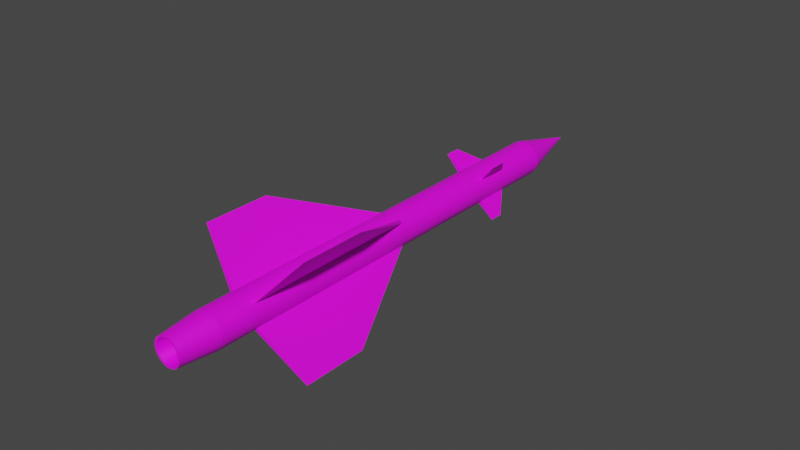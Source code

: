 # Source: R-8R.blend  (saved by Blender 2.80.75; exported with 4.5.12 LTS)
import bpy
from mathutils import Matrix  # noqa: F401  (used for matrix-valued properties, if any)

bpy.ops.wm.read_factory_settings(use_empty=True)
scene = bpy.context.scene
scene.name = 'Scene'

# ---- collections
col_collection = bpy.data.collections.new('Collection'); scene.collection.children.link(col_collection)

# ---- images (referenced by path relative to the original .blend; pixels are not part of the script)
import os
ASSET_DIR = os.environ.get("B2B_ASSET_DIR", "")  # directory of the original .blend (textures are referenced by path, not embedded)
HERE = os.path.dirname(os.path.abspath(__file__))  # packed textures are extracted next to this script under _unpacked/

def load_image(name, relpath, width, height, colorspace="sRGB"):
    """Load a texture the original file referenced (path relative to the .blend, or extracted next to this script)."""
    p = next((c for c in (os.path.join(HERE, relpath), os.path.join(ASSET_DIR, relpath)) if relpath and os.path.exists(c)), "")
    if p:
        img = bpy.data.images.load(p, check_existing=True)
        img.name = name
    else:  # same state as the original file: an image datablock whose file is absent (Cycles renders it pink)
        img = bpy.data.images.new(name, width, height)
        img.source = "FILE"
        img.filepath = "//" + (relpath or name)
    img.colorspace_settings.name = colorspace
    return img
img_r_8r_finished_png = load_image('R-8R Finished.png', 'R-8R Finished.png', 1024, 1024, 'sRGB')

# ---- materials (node trees are filled in below, after node groups)
mat_material = bpy.data.materials.new('Material')
mat_material.use_transparent_shadow = False

# ---- material node trees
mat_material.use_nodes = True; mat_material.node_tree.nodes.clear()
_N = mat_material.node_tree.nodes; _L = mat_material.node_tree.links
n0 = _N.new('ShaderNodeOutputMaterial'); n0.name = 'Material Output'; n0.location = (300, 300)
n1 = _N.new('ShaderNodeBsdfPrincipled'); n1.name = 'Principled BSDF'; n1.location = (10, 300)
n1.distribution = 'GGX'
n1.subsurface_method = 'BURLEY'
n1.inputs[3].default_value = 1.45
n1.inputs[27].default_value = (0.0, 0.0, 0.0, 1.0)
n1.inputs[28].default_value = 1.0
n2 = _N.new('ShaderNodeTexImage'); n2.name = 'Image Texture'; n2.location = (-433, 30)
n2.image = img_r_8r_finished_png
_L.new(n1.outputs[0], n0.inputs[0])
_L.new(n2.outputs[0], n1.inputs[0])
n0.is_active_output = True

# ---- world
world_world = bpy.data.worlds.new('World'); scene.world = world_world
world_world.use_nodes = True; world_world.node_tree.nodes.clear()
_N = world_world.node_tree.nodes; _L = world_world.node_tree.links
n0 = _N.new('ShaderNodeOutputWorld'); n0.name = 'World Output'; n0.location = (300, 300)
n1 = _N.new('ShaderNodeBackground'); n1.name = 'Background'; n1.location = (10, 300)
n1.inputs[0].default_value = (0.05088, 0.05088, 0.05088, 1.0)
_L.new(n1.outputs[0], n0.inputs[0])
n0.is_active_output = True
world_world.color = (0.05088, 0.05088, 0.05088)
world_world.use_sun_shadow = False
world_world.sun_shadow_jitter_overblur = 0.0

# ---- meshes
me_cone = bpy.data.meshes.new('Cone')
me_cone.from_pydata([(0.03145, 0.2538, -0.03524), (0.08035, 0.2428, -0.03524), (0.1262, 0.2224, -0.03524), (0.1671, 0.1935, -0.03524), (0.2017, 0.1572, -0.03524), (0.2285, 0.1148, -0.03524), (0.2465, 0.06807, -0.03524), (0.255, 0.01867, -0.03524), (0.2538, -0.03145, -0.03524), (0.2428, -0.08035, -0.03524), (0.2224, -0.1262, -0.03524), (0.1935, -0.1671, -0.03524), (0.1572, -0.2017, -0.03524), (0.1148, -0.2285, -0.03524), (0.06807, -0.2465, -0.03524), (0.01867, -0.255, -0.03524), (-0.03145, -0.2538, -0.03524), (-0.08035, -0.2428, -0.03524), (-0.1262, -0.2224, -0.03524), (-0.1671, -0.1935, -0.03524), (-0.2017, -0.1572, -0.03524), (-0.2285, -0.1148, -0.03524), (-0.2465, -0.06807, -0.03524), (-1.254e-07, 2.079e-08, 1.0), (-0.255, -0.01867, -0.03524), (-0.2538, 0.03145, -0.03524), (-0.2428, 0.08035, -0.03524), (-0.2224, 0.1262, -0.03524), (-0.1935, 0.1671, -0.03524), (-0.1572, 0.2017, -0.03524), (-0.1148, 0.2285, -0.03524), (-0.06807, 0.2465, -0.03524), (-0.01867, 0.255, -0.03524), (0.2465, 0.06807, -5.637), (0.2285, 0.1148, -5.637), (0.1148, -0.2285, -5.637), (0.1572, -0.2017, -5.637), (-0.2224, 0.1262, -5.637), (-0.2428, 0.08035, -5.637), (-0.2017, -0.1572, -5.637), (-0.1671, -0.1935, -5.637), (0.255, 0.01867, -5.637), (0.08035, 0.2428, -5.637), (0.03145, 0.2538, -5.637), (0.06807, -0.2465, -5.637), (-0.1935, 0.1671, -5.637), (-0.2285, -0.1148, -5.637), (0.2538, -0.03144, -5.637), (0.01867, -0.255, -5.637), (-0.1572, 0.2017, -5.637), (-0.2465, -0.06807, -5.637), (0.1262, 0.2224, -5.637), (0.2428, -0.08035, -5.637), (-0.03145, -0.2538, -5.637), (-0.1148, 0.2285, -5.637), (0.1671, 0.1935, -5.637), (0.2224, -0.1262, -5.637), (-0.255, -0.01867, -5.637), (-0.08035, -0.2428, -5.637), (-0.06807, 0.2465, -5.637), (0.2017, 0.1572, -5.637), (0.1935, -0.1671, -5.637), (-0.2538, 0.03145, -5.637), (-0.1262, -0.2224, -5.637), (-0.01867, 0.255, -5.637), (0.2285, 0.1148, -3.065), (0.1572, -0.2017, -3.065), (-0.2428, 0.08035, -3.065), (-0.1671, -0.1935, -3.065), (0.03145, 0.2538, -3.065), (0.2465, 0.06807, -3.065), (0.1148, -0.2285, -3.065), (-0.2224, 0.1262, -3.065), (-0.2017, -0.1572, -3.065), (0.255, 0.01867, -3.065), (0.08035, 0.2428, -3.065), (0.06807, -0.2465, -3.065), (-0.1935, 0.1671, -3.065), (-0.2285, -0.1148, -3.065), (0.2538, -0.03145, -3.065), (0.01867, -0.255, -3.065), (-0.1572, 0.2017, -3.065), (-0.2465, -0.06807, -3.065), (0.1262, 0.2224, -3.065), (0.2428, -0.08035, -3.065), (-0.03145, -0.2538, -3.065), (-0.1148, 0.2285, -3.065), (0.1671, 0.1935, -3.065), (0.2224, -0.1262, -3.065), (-0.255, -0.01867, -3.065), (-0.08035, -0.2428, -3.065), (-0.06807, 0.2465, -3.065), (0.2017, 0.1572, -3.065), (0.1935, -0.1671, -3.065), (-0.2538, 0.03145, -3.065), (-0.1262, -0.2224, -3.065), (-0.01867, 0.255, -3.065), (0.2285, 0.1148, -1.354), (0.1572, -0.2017, -1.354), (-0.2428, 0.08035, -1.354), (-0.1671, -0.1935, -1.354), (0.03145, 0.2538, -1.354), (0.2465, 0.06807, -1.354), (0.1148, -0.2285, -1.354), (-0.2224, 0.1262, -1.354), (-0.2017, -0.1572, -1.354), (0.255, 0.01867, -1.354), (0.08035, 0.2428, -1.354), (0.06807, -0.2465, -1.354), (-0.1935, 0.1671, -1.354), (-0.2285, -0.1148, -1.354), (0.2538, -0.03145, -1.354), (0.01867, -0.255, -1.354), (-0.1572, 0.2017, -1.354), (-0.2465, -0.06807, -1.354), (0.1262, 0.2224, -1.354), (0.2428, -0.08035, -1.354), (-0.03145, -0.2538, -1.354), (-0.1148, 0.2285, -1.354), (0.1671, 0.1935, -1.354), (0.2224, -0.1262, -1.354), (-0.255, -0.01867, -1.354), (-0.08035, -0.2428, -1.354), (-0.06807, 0.2465, -1.354), (0.2017, 0.1572, -1.354), (0.1935, -0.1671, -1.354), (-0.2538, 0.03145, -1.354), (-0.1262, -0.2224, -1.354), (-0.01867, 0.255, -1.354), (0.2285, 0.1148, -0.8474), (0.1572, -0.2017, -0.8474), (-0.2428, 0.08035, -0.8474), (-0.1671, -0.1935, -0.8474), (0.03145, 0.2538, -0.8474), (0.2465, 0.06807, -0.8474), (0.1148, -0.2285, -0.8474), (-0.2224, 0.1262, -0.8474), (-0.2017, -0.1572, -0.8474), (0.255, 0.01867, -0.8474), (0.08035, 0.2428, -0.8474), (0.06807, -0.2465, -0.8474), (-0.1935, 0.1671, -0.8474), (-0.2285, -0.1148, -0.8474), (0.2538, -0.03145, -0.8474), (0.01867, -0.255, -0.8474), (-0.1572, 0.2017, -0.8474), (-0.2465, -0.06807, -0.8474), (0.1262, 0.2224, -0.8474), (0.2428, -0.08035, -0.8474), (-0.03145, -0.2538, -0.8474), (-0.1148, 0.2285, -0.8474), (0.1671, 0.1935, -0.8474), (0.2224, -0.1262, -0.8474), (-0.255, -0.01867, -0.8474), (-0.08035, -0.2428, -0.8474), (-0.06807, 0.2465, -0.8474), (0.2017, 0.1572, -0.8474), (0.1935, -0.1671, -0.8474), (-0.2538, 0.03145, -0.8474), (-0.1262, -0.2224, -0.8474), (-0.01867, 0.255, -0.8474), (-0.02772, -1.104, -4.464), (-0.02772, -1.104, -5.414), (0.02772, 1.104, -4.526), (0.02772, 1.104, -5.468), (1.104, -0.02772, -4.486), (1.104, -0.02772, -5.41), (-1.104, 0.02773, -4.531), (-1.104, 0.02773, -5.42), (-0.01392, -0.5543, -1.126), (-0.01392, -0.5543, -1.356), (0.01392, 0.5543, -1.149), (0.01392, 0.5543, -1.352), (0.5543, -0.01392, -1.123), (0.5543, -0.01392, -1.356), (-0.5543, 0.01392, -1.162), (-0.5543, 0.01392, -1.354), (0.02157, 0.1741, -6.746), (0.05512, 0.1666, -6.746), (0.08656, 0.1526, -6.746), (0.1147, 0.1328, -6.746), (0.1384, 0.1079, -6.746), (0.1567, 0.07879, -6.746), (0.1691, 0.0467, -6.746), (0.175, 0.01281, -6.746), (0.1741, -0.02157, -6.746), (0.1666, -0.05512, -6.746), (0.1526, -0.08656, -6.746), (0.1328, -0.1147, -6.746), (0.1079, -0.1384, -6.746), (0.07879, -0.1567, -6.746), (0.0467, -0.1691, -6.746), (0.01281, -0.175, -6.746), (-0.02157, -0.1741, -6.746), (-0.05512, -0.1665, -6.746), (-0.08656, -0.1526, -6.746), (-0.1147, -0.1328, -6.746), (-0.1384, -0.1079, -6.746), (-0.1567, -0.07879, -6.746), (-0.1691, -0.0467, -6.746), (-0.175, -0.01281, -6.746), (-0.1741, 0.02157, -6.746), (-0.1666, 0.05512, -6.746), (-0.1526, 0.08656, -6.746), (-0.1328, 0.1147, -6.746), (-0.1079, 0.1384, -6.746), (-0.07879, 0.1567, -6.746), (-0.0467, 0.1691, -6.746), (-0.01281, 0.175, -6.746), (0.2465, 0.06807, -6.191), (0.1148, -0.2285, -6.191), (-0.2224, 0.1262, -6.191), (-0.2017, -0.1572, -6.191), (0.255, 0.01867, -6.191), (0.08035, 0.2428, -6.191), (0.06807, -0.2465, -6.191), (-0.1935, 0.1671, -6.191), (-0.2285, -0.1148, -6.191), (0.2538, -0.03144, -6.191), (0.01867, -0.255, -6.191), (-0.1572, 0.2017, -6.191), (-0.2465, -0.06807, -6.191), (0.1262, 0.2224, -6.191), (0.2428, -0.08035, -6.191), (-0.03145, -0.2538, -6.191), (-0.1148, 0.2285, -6.191), (0.1671, 0.1935, -6.191), (0.2224, -0.1262, -6.191), (-0.255, -0.01867, -6.191), (-0.08035, -0.2428, -6.191), (-0.06807, 0.2465, -6.191), (0.2017, 0.1572, -6.191), (0.1935, -0.1671, -6.191), (-0.2538, 0.03145, -6.191), (-0.1262, -0.2224, -6.191), (-0.01867, 0.255, -6.191), (0.2285, 0.1149, -6.191), (0.1572, -0.2017, -6.191), (-0.2428, 0.08035, -6.191), (-0.1671, -0.1935, -6.191), (0.03145, 0.2538, -6.191), (0.02488, 0.2008, -6.746), (0.06357, 0.1921, -6.746), (0.09982, 0.176, -6.746), (0.1322, 0.1531, -6.746), (0.1596, 0.1244, -6.746), (0.1808, 0.09086, -6.746), (0.195, 0.05385, -6.746), (0.2018, 0.01477, -6.746), (0.2008, -0.02488, -6.746), (0.1921, -0.06357, -6.746), (0.176, -0.09982, -6.746), (0.1531, -0.1322, -6.746), (0.1244, -0.1596, -6.746), (0.09086, -0.1808, -6.746), (0.05385, -0.195, -6.746), (0.01477, -0.2018, -6.746), (-0.02488, -0.2008, -6.746), (-0.06357, -0.1921, -6.746), (-0.09982, -0.176, -6.746), (-0.1322, -0.1531, -6.746), (-0.1596, -0.1244, -6.746), (-0.1808, -0.09086, -6.746), (-0.195, -0.05385, -6.746), (-0.2018, -0.01477, -6.746), (-0.2008, 0.02488, -6.746), (-0.1921, 0.06357, -6.746), (-0.176, 0.09982, -6.746), (-0.1531, 0.1322, -6.746), (-0.1244, 0.1596, -6.746), (-0.09086, 0.1808, -6.746), (-0.05385, 0.195, -6.746), (-0.01477, 0.2018, -6.746), (-2.582e-07, 7.367e-07, -5.911)], [], [(0, 23, 1), (1, 23, 2), (2, 23, 3), (3, 23, 4), (4, 23, 5), (5, 23, 6), (6, 23, 7), (7, 23, 8), (8, 23, 9), (9, 23, 10), (10, 23, 11), (11, 23, 12), (12, 23, 13), (13, 23, 14), (14, 23, 15), (15, 23, 16), (16, 23, 17), (17, 23, 18), (18, 23, 19), (19, 23, 20), (20, 23, 21), (21, 23, 22), (22, 23, 24), (24, 23, 25), (25, 23, 26), (26, 23, 27), (27, 23, 28), (28, 23, 29), (29, 23, 30), (30, 23, 31), (31, 23, 32), (32, 23, 0), (236, 209, 247, 246), (237, 210, 254, 253), (238, 211, 267, 266), (239, 212, 261, 260), (209, 213, 248, 247), (240, 214, 242, 241), (210, 215, 255, 254), (211, 216, 268, 267), (212, 217, 262, 261), (213, 218, 249, 248), (215, 219, 256, 255), (216, 220, 269, 268), (217, 221, 263, 262), (214, 222, 243, 242), (218, 223, 250, 249), (219, 224, 257, 256), (220, 225, 270, 269), (222, 226, 244, 243), (223, 227, 251, 250), (221, 228, 264, 263), (224, 229, 258, 257), (225, 230, 271, 270), (226, 231, 245, 244), (227, 232, 252, 251), (228, 233, 265, 264), (229, 234, 259, 258), (230, 235, 272, 271), (231, 236, 246, 245), (235, 240, 241, 272), (232, 237, 253, 252), (233, 238, 266, 265), (234, 239, 260, 259), (95, 68, 40, 63), (94, 67, 38, 62), (93, 66, 36, 61), (43, 64, 164), (92, 65, 34, 60), (91, 96, 64, 59), (90, 95, 63, 58), (89, 94, 167), (88, 93, 61, 56), (87, 92, 60, 55), (86, 91, 59, 54), (85, 90, 58, 53), (82, 89, 57, 50), (84, 88, 56, 52), (83, 87, 55, 51), (81, 86, 54, 49), (80, 85, 161), (79, 84, 52, 47), (75, 83, 51, 42), (78, 82, 50, 46), (77, 81, 49, 45), (76, 80, 48, 44), (47, 41, 166), (73, 78, 46, 39), (72, 77, 45, 37), (71, 76, 44, 35), (69, 75, 42, 43), (70, 74, 41, 33), (68, 73, 39, 40), (67, 72, 37, 38), (66, 71, 35, 36), (65, 70, 33, 34), (97, 102, 70, 65), (98, 103, 71, 66), (99, 104, 72, 67), (100, 105, 73, 68), (102, 106, 74, 70), (101, 107, 75, 69), (103, 108, 76, 71), (104, 109, 77, 72), (105, 110, 78, 73), (106, 111, 79, 74), (108, 112, 80, 76), (109, 113, 81, 77), (110, 114, 82, 78), (107, 115, 83, 75), (111, 116, 84, 79), (112, 117, 85, 80), (113, 118, 86, 81), (115, 119, 87, 83), (116, 120, 88, 84), (114, 121, 89, 82), (117, 122, 90, 85), (118, 123, 91, 86), (119, 124, 92, 87), (120, 125, 93, 88), (121, 126, 94, 89), (122, 127, 95, 90), (123, 128, 96, 91), (124, 97, 65, 92), (128, 101, 69, 96), (125, 98, 66, 93), (126, 99, 67, 94), (127, 100, 68, 95), (159, 132, 100, 127), (158, 131, 99, 126), (157, 130, 98, 125), (160, 133, 171), (156, 129, 97, 124), (155, 160, 128, 123), (154, 159, 127, 122), (158, 126, 176, 175), (152, 157, 125, 120), (151, 156, 124, 119), (150, 155, 123, 118), (149, 154, 122, 117), (146, 153, 121, 114), (148, 152, 120, 116), (147, 151, 119, 115), (145, 150, 118, 113), (144, 149, 169), (143, 148, 116, 111), (139, 147, 115, 107), (142, 146, 114, 110), (141, 145, 113, 109), (140, 144, 112, 108), (143, 111, 174, 173), (137, 142, 110, 105), (136, 141, 109, 104), (135, 140, 108, 103), (133, 139, 107, 101), (134, 138, 106, 102), (132, 137, 105, 100), (131, 136, 104, 99), (130, 135, 103, 98), (129, 134, 102, 97), (5, 6, 134, 129), (12, 13, 135, 130), (26, 27, 136, 131), (19, 20, 137, 132), (6, 7, 138, 134), (0, 1, 139, 133), (13, 14, 140, 135), (27, 28, 141, 136), (20, 21, 142, 137), (7, 8, 143, 138), (14, 15, 144, 140), (28, 29, 145, 141), (21, 22, 146, 142), (1, 2, 147, 139), (8, 9, 148, 143), (15, 16, 149, 144), (29, 30, 150, 145), (2, 3, 151, 147), (9, 10, 152, 148), (22, 24, 153, 146), (16, 17, 154, 149), (30, 31, 155, 150), (3, 4, 156, 151), (10, 11, 157, 152), (24, 25, 158, 153), (17, 18, 159, 154), (31, 32, 160, 155), (4, 5, 129, 156), (32, 0, 133, 160), (11, 12, 130, 157), (25, 26, 131, 158), (18, 19, 132, 159), (48, 80, 161, 162), (53, 48, 162), (85, 53, 162, 161), (69, 43, 164, 163), (64, 96, 163, 164), (96, 69, 163), (41, 74, 165, 166), (74, 79, 165), (79, 47, 166, 165), (62, 57, 168), (57, 89, 167, 168), (94, 62, 168, 167), (112, 144, 169, 170), (117, 112, 170), (149, 117, 170, 169), (101, 128, 172), (133, 101, 172, 171), (128, 160, 171, 172), (111, 106, 174), (138, 143, 173), (106, 138, 173, 174), (153, 158, 175), (126, 121, 176), (121, 153, 175, 176), (202, 203, 273), (63, 40, 239, 234), (62, 38, 238, 233), (61, 36, 237, 232), (64, 43, 240, 235), (60, 34, 236, 231), (59, 64, 235, 230), (58, 63, 234, 229), (57, 62, 233, 228), (56, 61, 232, 227), (55, 60, 231, 226), (54, 59, 230, 225), (53, 58, 229, 224), (50, 57, 228, 221), (52, 56, 227, 223), (51, 55, 226, 222), (49, 54, 225, 220), (48, 53, 224, 219), (47, 52, 223, 218), (42, 51, 222, 214), (46, 50, 221, 217), (45, 49, 220, 216), (44, 48, 219, 215), (41, 47, 218, 213), (39, 46, 217, 212), (37, 45, 216, 211), (35, 44, 215, 210), (43, 42, 214, 240), (33, 41, 213, 209), (40, 39, 212, 239), (38, 37, 211, 238), (36, 35, 210, 237), (34, 33, 209, 236), (178, 177, 241, 242), (179, 178, 242, 243), (180, 179, 243, 244), (181, 180, 244, 245), (182, 181, 245, 246), (183, 182, 246, 247), (184, 183, 247, 248), (185, 184, 248, 249), (186, 185, 249, 250), (187, 186, 250, 251), (188, 187, 251, 252), (189, 188, 252, 253), (190, 189, 253, 254), (191, 190, 254, 255), (192, 191, 255, 256), (193, 192, 256, 257), (194, 193, 257, 258), (195, 194, 258, 259), (196, 195, 259, 260), (197, 196, 260, 261), (198, 197, 261, 262), (199, 198, 262, 263), (200, 199, 263, 264), (201, 200, 264, 265), (202, 201, 265, 266), (203, 202, 266, 267), (204, 203, 267, 268), (205, 204, 268, 269), (206, 205, 269, 270), (207, 206, 270, 271), (208, 207, 271, 272), (177, 208, 272, 241), (189, 190, 273), (203, 204, 273), (190, 191, 273), (177, 178, 273), (204, 205, 273), (191, 192, 273), (178, 179, 273), (205, 206, 273), (192, 193, 273), (179, 180, 273), (206, 207, 273), (193, 194, 273), (180, 181, 273), (207, 208, 273), (194, 195, 273), (181, 182, 273), (208, 177, 273), (195, 196, 273), (182, 183, 273), (196, 197, 273), (183, 184, 273), (197, 198, 273), (184, 185, 273), (198, 199, 273), (185, 186, 273), (199, 200, 273), (186, 187, 273), (200, 201, 273), (187, 188, 273), (201, 202, 273), (188, 189, 273)])
_uv = me_cone.uv_layers.new(name='UVMap')
_uv.uv.foreach_set('vector', [0.3468, 0.894, 0.4209, 0.9165, 0.3438, 0.9089, 0.3438, 0.9089, 0.4209, 0.9165, 0.3438, 0.9241, 0.3438, 0.9241, 0.4209, 0.9165, 0.3468, 0.939, 0.3468, 0.939, 0.4209, 0.9165, 0.3526, 0.953, 0.3526, 0.953, 0.4209, 0.9165, 0.361, 0.9656, 0.361, 0.9656, 0.4209, 0.9165, 0.3718, 0.9763, 0.3718, 0.9763, 0.4209, 0.9165, 0.3844, 0.9848, 0.3844, 0.9848, 0.4209, 0.9165, 0.3984, 0.9906, 0.3984, 0.9906, 0.4209, 0.9165, 0.4133, 0.9935, 0.4133, 0.9935, 0.4209, 0.9165, 0.4284, 0.9935, 0.4284, 0.9935, 0.4209, 0.9165, 0.4433, 0.9906, 0.4433, 0.9906, 0.4209, 0.9165, 0.4573, 0.9848, 0.4573, 0.9848, 0.4209, 0.9165, 0.47, 0.9763, 0.47, 0.9763, 0.4209, 0.9165, 0.4807, 0.9656, 0.4807, 0.9656, 0.4209, 0.9165, 0.4891, 0.953, 0.4891, 0.953, 0.4209, 0.9165, 0.4949, 0.939, 0.4949, 0.939, 0.4209, 0.9165, 0.4979, 0.9241, 0.4979, 0.9241, 0.4209, 0.9165, 0.4979, 0.9089, 0.4979, 0.9089, 0.4209, 0.9165, 0.4949, 0.894, 0.4949, 0.894, 0.4209, 0.9165, 0.4891, 0.88, 0.4891, 0.88, 0.4209, 0.9165, 0.4807, 0.8674, 0.4807, 0.8674, 0.4209, 0.9165, 0.47, 0.8567, 0.47, 0.8567, 0.4209, 0.9165, 0.4573, 0.8482, 0.4573, 0.8482, 0.4209, 0.9165, 0.4433, 0.8424, 0.4433, 0.8424, 0.4209, 0.9165, 0.4284, 0.8395, 0.4284, 0.8395, 0.4209, 0.9165, 0.4133, 0.8395, 0.4133, 0.8395, 0.4209, 0.9165, 0.3984, 0.8424, 0.3984, 0.8424, 0.4209, 0.9165, 0.3844, 0.8482, 0.3844, 0.8482, 0.4209, 0.9165, 0.3718, 0.8567, 0.3718, 0.8567, 0.4209, 0.9165, 0.361, 0.8674, 0.361, 0.8674, 0.4209, 0.9165, 0.3526, 0.88, 0.3526, 0.88, 0.4209, 0.9165, 0.3468, 0.894, 0.2164, 0.9944, 0.2008, 0.9913, 0.2238, 0.9155, 0.224, 0.9156, 0.144, 0.922, 0.144, 0.9063, 0.2228, 0.9139, 0.2228, 0.9142, 0.2866, 0.863, 0.2954, 0.8762, 0.2256, 0.9135, 0.2254, 0.9132, 0.2008, 0.837, 0.2163, 0.8339, 0.2242, 0.9126, 0.2239, 0.9127, 0.2008, 0.9913, 0.1862, 0.9852, 0.2235, 0.9154, 0.2238, 0.9155, 0.2866, 0.9653, 0.2754, 0.9764, 0.2251, 0.9153, 0.2253, 0.9151, 0.144, 0.9063, 0.1471, 0.8908, 0.2229, 0.9136, 0.2228, 0.9139, 0.2954, 0.8762, 0.3014, 0.8907, 0.2257, 0.9138, 0.2256, 0.9135, 0.2163, 0.8339, 0.2322, 0.8339, 0.2245, 0.9127, 0.2242, 0.9126, 0.1862, 0.9852, 0.1731, 0.9765, 0.2233, 0.9152, 0.2235, 0.9154, 0.1471, 0.8908, 0.1531, 0.8761, 0.223, 0.9134, 0.2229, 0.9136, 0.3014, 0.8907, 0.3045, 0.9062, 0.2257, 0.9141, 0.2257, 0.9138, 0.2322, 0.8339, 0.2477, 0.837, 0.2247, 0.9127, 0.2245, 0.9127, 0.2754, 0.9764, 0.2623, 0.9852, 0.2249, 0.9155, 0.2251, 0.9153, 0.1731, 0.9765, 0.1619, 0.9653, 0.2231, 0.915, 0.2233, 0.9152, 0.1531, 0.8761, 0.1619, 0.863, 0.2232, 0.9131, 0.223, 0.9134, 0.3045, 0.9062, 0.3045, 0.922, 0.2257, 0.9144, 0.2257, 0.9141, 0.2623, 0.9852, 0.2477, 0.9913, 0.2246, 0.9156, 0.2249, 0.9155, 0.1619, 0.9653, 0.1531, 0.9521, 0.2229, 0.9148, 0.2231, 0.915, 0.2477, 0.837, 0.2623, 0.843, 0.225, 0.9129, 0.2247, 0.9127, 0.1619, 0.863, 0.1731, 0.8518, 0.2234, 0.9129, 0.2232, 0.9131, 0.3045, 0.922, 0.3014, 0.9375, 0.2256, 0.9146, 0.2257, 0.9144, 0.2477, 0.9913, 0.2322, 0.9944, 0.2243, 0.9156, 0.2246, 0.9156, 0.1531, 0.9521, 0.1471, 0.9375, 0.2228, 0.9145, 0.2229, 0.9148, 0.2623, 0.843, 0.2754, 0.8518, 0.2252, 0.913, 0.225, 0.9129, 0.1731, 0.8518, 0.1862, 0.843, 0.2236, 0.9128, 0.2234, 0.9129, 0.3014, 0.9375, 0.2954, 0.9521, 0.2255, 0.9149, 0.2256, 0.9146, 0.2322, 0.9944, 0.2164, 0.9944, 0.224, 0.9156, 0.2243, 0.9156, 0.2954, 0.9521, 0.2866, 0.9653, 0.2253, 0.9151, 0.2255, 0.9149, 0.1471, 0.9375, 0.144, 0.922, 0.2228, 0.9142, 0.2228, 0.9145, 0.2754, 0.8518, 0.2866, 0.863, 0.2254, 0.9132, 0.2252, 0.913, 0.1862, 0.843, 0.2008, 0.837, 0.2239, 0.9127, 0.2236, 0.9128, 0.4484, 0.1857, 0.4484, 0.1783, 0.8287, 0.1783, 0.8287, 0.1857, 0.4484, 0.1412, 0.4484, 0.1338, 0.8287, 0.1338, 0.8287, 0.1412, 0.4484, 0.2376, 0.4484, 0.2302, 0.8287, 0.2302, 0.8287, 0.2376, 0.6029, 0.6798, 0.6103, 0.6796, 0.6103, 0.8078, 0.4484, 0.05226, 0.4484, 0.04484, 0.8287, 0.04485, 0.8287, 0.05226, 0.4484, 0.09674, 0.4484, 0.08932, 0.8287, 0.08933, 0.8287, 0.09674, 0.4484, 0.1931, 0.4484, 0.1857, 0.8287, 0.1857, 0.8287, 0.1931, 0.632, 0.8699, 0.6246, 0.8698, 0.632, 0.6193, 0.4484, 0.007776, 0.4484, 0.0003618, 0.8287, 0.0003734, 0.8287, 0.007786, 0.4484, 0.05967, 0.4484, 0.05226, 0.8287, 0.05226, 0.8287, 0.05968, 0.4484, 0.1042, 0.4484, 0.09674, 0.8287, 0.09674, 0.8287, 0.1042, 0.4484, 0.2005, 0.4484, 0.1931, 0.8287, 0.1931, 0.8287, 0.2005, 0.4484, 0.156, 0.4484, 0.1486, 0.8287, 0.1486, 0.8287, 0.156, 0.4484, 0.01519, 0.4484, 0.007776, 0.8287, 0.007786, 0.8287, 0.0152, 0.4484, 0.06708, 0.4484, 0.05967, 0.8287, 0.05968, 0.8287, 0.06709, 0.4484, 0.1116, 0.4484, 0.1042, 0.8287, 0.1042, 0.8287, 0.1116, 0.7766, 0.6195, 0.784, 0.6193, 0.784, 0.8614, 0.4484, 0.0226, 0.4484, 0.01519, 0.8287, 0.0152, 0.8287, 0.02261, 0.4484, 0.0745, 0.4484, 0.06708, 0.8287, 0.06709, 0.8287, 0.0745, 0.4484, 0.1635, 0.4484, 0.156, 0.8287, 0.156, 0.8287, 0.1635, 0.4484, 0.119, 0.4484, 0.1116, 0.8287, 0.1116, 0.8287, 0.119, 0.4484, 0.2154, 0.4484, 0.2079, 0.8287, 0.2079, 0.8287, 0.2153, 0.7847, 0.6196, 0.7922, 0.6193, 0.7922, 0.7495, 0.4484, 0.1709, 0.4484, 0.1635, 0.8287, 0.1635, 0.8287, 0.1709, 0.4484, 0.1264, 0.4484, 0.119, 0.8287, 0.119, 0.8287, 0.1264, 0.4484, 0.2228, 0.4484, 0.2154, 0.8287, 0.2153, 0.8287, 0.2228, 0.4484, 0.08191, 0.4484, 0.0745, 0.8287, 0.0745, 0.8287, 0.08192, 0.4484, 0.03743, 0.4484, 0.03002, 0.8287, 0.03002, 0.8287, 0.03744, 0.4484, 0.1783, 0.4484, 0.1709, 0.8287, 0.1709, 0.8287, 0.1783, 0.4484, 0.1338, 0.4484, 0.1264, 0.8287, 0.1264, 0.8287, 0.1338, 0.4484, 0.2302, 0.4484, 0.2228, 0.8287, 0.2228, 0.8287, 0.2302, 0.4484, 0.04484, 0.4484, 0.03743, 0.8287, 0.03744, 0.8287, 0.04485, 0.1954, 0.04485, 0.1954, 0.03743, 0.4484, 0.03743, 0.4484, 0.04484, 0.1954, 0.2302, 0.1954, 0.2228, 0.4484, 0.2228, 0.4484, 0.2302, 0.1954, 0.1338, 0.1954, 0.1264, 0.4484, 0.1264, 0.4484, 0.1338, 0.1954, 0.1783, 0.1954, 0.1709, 0.4484, 0.1709, 0.4484, 0.1783, 0.1954, 0.03743, 0.1954, 0.03002, 0.4484, 0.03002, 0.4484, 0.03743, 0.1954, 0.08191, 0.1954, 0.0745, 0.4484, 0.0745, 0.4484, 0.08191, 0.1954, 0.2228, 0.1954, 0.2154, 0.4484, 0.2154, 0.4484, 0.2228, 0.1954, 0.1264, 0.1954, 0.119, 0.4484, 0.119, 0.4484, 0.1264, 0.1954, 0.1709, 0.1954, 0.1635, 0.4484, 0.1635, 0.4484, 0.1709, 0.1954, 0.03002, 0.1954, 0.02261, 0.4484, 0.0226, 0.4484, 0.03002, 0.1954, 0.2154, 0.1954, 0.2079, 0.4484, 0.2079, 0.4484, 0.2154, 0.1954, 0.119, 0.1954, 0.1116, 0.4484, 0.1116, 0.4484, 0.119, 0.1954, 0.1635, 0.1954, 0.156, 0.4484, 0.156, 0.4484, 0.1635, 0.1954, 0.0745, 0.1954, 0.06709, 0.4484, 0.06708, 0.4484, 0.0745, 0.1954, 0.02261, 0.1954, 0.0152, 0.4484, 0.01519, 0.4484, 0.0226, 0.1954, 0.2079, 0.1954, 0.2005, 0.4484, 0.2005, 0.4484, 0.2079, 0.1954, 0.1116, 0.1954, 0.1042, 0.4484, 0.1042, 0.4484, 0.1116, 0.1954, 0.06709, 0.1954, 0.05967, 0.4484, 0.05967, 0.4484, 0.06708, 0.1954, 0.0152, 0.1954, 0.007782, 0.4484, 0.007776, 0.4484, 0.01519, 0.1954, 0.156, 0.1954, 0.1486, 0.4484, 0.1486, 0.4484, 0.156, 0.1954, 0.2005, 0.1954, 0.1931, 0.4484, 0.1931, 0.4484, 0.2005, 0.1954, 0.1042, 0.1954, 0.09674, 0.4484, 0.09674, 0.4484, 0.1042, 0.1954, 0.05967, 0.1954, 0.05226, 0.4484, 0.05226, 0.4484, 0.05967, 0.1954, 0.007782, 0.1954, 0.0003689, 0.4484, 0.0003618, 0.4484, 0.007776, 0.1954, 0.1486, 0.1954, 0.1412, 0.4484, 0.1412, 0.4484, 0.1486, 0.1954, 0.1931, 0.1954, 0.1857, 0.4484, 0.1857, 0.4484, 0.1931, 0.1954, 0.09674, 0.1954, 0.08933, 0.4484, 0.08932, 0.4484, 0.09674, 0.1954, 0.05226, 0.1954, 0.04485, 0.4484, 0.04484, 0.4484, 0.05226, 0.1954, 0.08933, 0.1954, 0.08191, 0.4484, 0.08191, 0.4484, 0.08932, 0.1954, 0.2376, 0.1954, 0.2302, 0.4484, 0.2302, 0.4484, 0.2376, 0.1954, 0.1412, 0.1954, 0.1338, 0.4484, 0.1338, 0.4484, 0.1412, 0.1954, 0.1857, 0.1954, 0.1783, 0.4484, 0.1783, 0.4484, 0.1857, 0.1205, 0.1857, 0.1205, 0.1783, 0.1954, 0.1783, 0.1954, 0.1857, 0.1205, 0.1412, 0.1205, 0.1338, 0.1954, 0.1338, 0.1954, 0.1412, 0.1205, 0.2376, 0.1205, 0.2302, 0.1954, 0.2302, 0.1954, 0.2376, 0.6009, 0.7636, 0.6009, 0.771, 0.5379, 0.7673, 0.1205, 0.05226, 0.1205, 0.04485, 0.1954, 0.04485, 0.1954, 0.05226, 0.1205, 0.09674, 0.1205, 0.08933, 0.1954, 0.08933, 0.1954, 0.09674, 0.1205, 0.1931, 0.1205, 0.1857, 0.1954, 0.1857, 0.1954, 0.1931, 0.7677, 0.6952, 0.7677, 0.7702, 0.7232, 0.7701, 0.7232, 0.7417, 0.1205, 0.007782, 0.1205, 0.0003693, 0.1954, 0.0003689, 0.1954, 0.007782, 0.1205, 0.05967, 0.1205, 0.05226, 0.1954, 0.05226, 0.1954, 0.05967, 0.1205, 0.1042, 0.1205, 0.09674, 0.1954, 0.09674, 0.1954, 0.1042, 0.1205, 0.2005, 0.1205, 0.1931, 0.1954, 0.1931, 0.1954, 0.2005, 0.1205, 0.156, 0.1205, 0.1486, 0.1954, 0.1486, 0.1954, 0.156, 0.1205, 0.0152, 0.1205, 0.007782, 0.1954, 0.007782, 0.1954, 0.0152, 0.1205, 0.06709, 0.1205, 0.05967, 0.1954, 0.05967, 0.1954, 0.06709, 0.1205, 0.1116, 0.1205, 0.1042, 0.1954, 0.1042, 0.1954, 0.1116, 0.6184, 0.7403, 0.611, 0.7398, 0.6184, 0.6796, 0.1205, 0.02261, 0.1205, 0.0152, 0.1954, 0.0152, 0.1954, 0.02261, 0.1205, 0.0745, 0.1205, 0.06709, 0.1954, 0.06709, 0.1954, 0.0745, 0.1205, 0.1635, 0.1205, 0.156, 0.1954, 0.156, 0.1954, 0.1635, 0.1205, 0.119, 0.1205, 0.1116, 0.1954, 0.1116, 0.1954, 0.119, 0.1205, 0.2154, 0.1205, 0.2079, 0.1954, 0.2079, 0.1954, 0.2154, 0.7225, 0.6193, 0.7225, 0.6943, 0.678, 0.6946, 0.678, 0.6601, 0.1205, 0.1709, 0.1205, 0.1635, 0.1954, 0.1635, 0.1954, 0.1709, 0.1205, 0.1264, 0.1205, 0.119, 0.1954, 0.119, 0.1954, 0.1264, 0.1205, 0.2228, 0.1205, 0.2154, 0.1954, 0.2154, 0.1954, 0.2228, 0.1205, 0.08191, 0.1205, 0.0745, 0.1954, 0.0745, 0.1954, 0.08191, 0.1205, 0.03744, 0.1205, 0.03002, 0.1954, 0.03002, 0.1954, 0.03743, 0.1205, 0.1783, 0.1205, 0.1709, 0.1954, 0.1709, 0.1954, 0.1783, 0.1205, 0.1338, 0.1205, 0.1264, 0.1954, 0.1264, 0.1954, 0.1338, 0.1205, 0.2302, 0.1205, 0.2228, 0.1954, 0.2228, 0.1954, 0.2302, 0.1205, 0.04485, 0.1205, 0.03744, 0.1954, 0.03743, 0.1954, 0.04485, 0.0003624, 0.04485, 0.0003624, 0.03744, 0.1205, 0.03744, 0.1205, 0.04485, 0.0003619, 0.2302, 0.0003619, 0.2228, 0.1205, 0.2228, 0.1205, 0.2302, 0.0003624, 0.1338, 0.0003624, 0.1264, 0.1205, 0.1264, 0.1205, 0.1338, 0.0003622, 0.1783, 0.0003622, 0.1709, 0.1205, 0.1709, 0.1205, 0.1783, 0.0003624, 0.03744, 0.0003624, 0.03002, 0.1205, 0.03002, 0.1205, 0.03744, 0.0003624, 0.08191, 0.0003625, 0.0745, 0.1205, 0.0745, 0.1205, 0.08191, 0.0003619, 0.2228, 0.000362, 0.2154, 0.1205, 0.2154, 0.1205, 0.2228, 0.0003624, 0.1264, 0.0003624, 0.119, 0.1205, 0.119, 0.1205, 0.1264, 0.0003622, 0.1709, 0.0003623, 0.1635, 0.1205, 0.1635, 0.1205, 0.1709, 0.0003624, 0.03002, 0.0003623, 0.02261, 0.1205, 0.02261, 0.1205, 0.03002, 0.000362, 0.2154, 0.000362, 0.2079, 0.1205, 0.2079, 0.1205, 0.2154, 0.0003624, 0.119, 0.0003625, 0.1116, 0.1205, 0.1116, 0.1205, 0.119, 0.0003623, 0.1635, 0.0003623, 0.156, 0.1205, 0.156, 0.1205, 0.1635, 0.0003625, 0.0745, 0.0003624, 0.06709, 0.1205, 0.06709, 0.1205, 0.0745, 0.0003623, 0.02261, 0.0003623, 0.0152, 0.1205, 0.0152, 0.1205, 0.02261, 0.000362, 0.2079, 0.0003621, 0.2005, 0.1205, 0.2005, 0.1205, 0.2079, 0.0003625, 0.1116, 0.0003624, 0.1042, 0.1205, 0.1042, 0.1205, 0.1116, 0.0003624, 0.06709, 0.0003624, 0.05967, 0.1205, 0.05967, 0.1205, 0.06709, 0.0003623, 0.0152, 0.0003623, 0.007783, 0.1205, 0.007782, 0.1205, 0.0152, 0.0003623, 0.156, 0.0003623, 0.1486, 0.1205, 0.1486, 0.1205, 0.156, 0.0003621, 0.2005, 0.0003621, 0.1931, 0.1205, 0.1931, 0.1205, 0.2005, 0.0003624, 0.1042, 0.0003624, 0.09674, 0.1205, 0.09674, 0.1205, 0.1042, 0.0003624, 0.05967, 0.0003624, 0.05226, 0.1205, 0.05226, 0.1205, 0.05967, 0.0003623, 0.007783, 0.0003622, 0.0003699, 0.1205, 0.0003693, 0.1205, 0.007782, 0.0003623, 0.1486, 0.0003624, 0.1412, 0.1205, 0.1412, 0.1205, 0.1486, 0.0003621, 0.1931, 0.0003621, 0.1857, 0.1205, 0.1857, 0.1205, 0.1931, 0.0003624, 0.09674, 0.0003624, 0.08933, 0.1205, 0.08933, 0.1205, 0.09674, 0.0003624, 0.05226, 0.0003624, 0.04485, 0.1205, 0.04485, 0.1205, 0.05226, 0.0003624, 0.08933, 0.0003624, 0.08191, 0.1205, 0.08191, 0.1205, 0.08933, 0.0003618, 0.2376, 0.0003619, 0.2302, 0.1205, 0.2302, 0.1205, 0.2376, 0.0003624, 0.1412, 0.0003624, 0.1338, 0.1205, 0.1338, 0.1205, 0.1412, 0.0003621, 0.1857, 0.0003622, 0.1783, 0.1205, 0.1783, 0.1205, 0.1857, 0.1261, 0.6193, 0.1261, 0.9996, 0.0003618, 0.7928, 0.0003619, 0.6523, 0.7627, 0.771, 0.7627, 0.7784, 0.6328, 0.7747, 0.885, 0.2383, 0.885, 0.6186, 0.7592, 0.5857, 0.7592, 0.4451, 0.632, 0.2383, 0.632, 0.6186, 0.5063, 0.5936, 0.5063, 0.4543, 0.7585, 0.2383, 0.7585, 0.6186, 0.6328, 0.4026, 0.6328, 0.2634, 0.3816, 0.6273, 0.3816, 0.6347, 0.1317, 0.631, 0.2526, 0.2383, 0.2526, 0.6186, 0.1268, 0.4085, 0.1268, 0.2719, 0.7759, 0.8642, 0.7685, 0.8641, 0.7759, 0.6193, 0.1261, 0.2383, 0.1261, 0.6186, 0.0003618, 0.5851, 0.0003619, 0.4485, 0.7929, 0.6196, 0.8003, 0.6193, 0.8003, 0.7491, 0.5056, 0.2383, 0.5056, 0.6186, 0.3798, 0.4018, 0.3798, 0.2704, 0.3791, 0.2383, 0.3791, 0.6186, 0.2533, 0.5865, 0.2533, 0.4551, 0.6021, 0.6798, 0.6021, 0.7548, 0.5576, 0.7136, 0.5576, 0.6796, 0.7224, 0.7405, 0.7224, 0.7479, 0.678, 0.7442, 0.7677, 0.6193, 0.7677, 0.6943, 0.7232, 0.6945, 0.7232, 0.6606, 0.678, 0.6959, 0.6854, 0.6953, 0.6854, 0.7398, 0.5326, 0.7342, 0.5326, 0.8091, 0.488, 0.8088, 0.488, 0.7788, 0.4428, 0.8091, 0.4428, 0.7342, 0.4873, 0.7788, 0.4873, 0.8088, 0.6942, 0.6959, 0.7016, 0.6953, 0.7016, 0.7398, 0.5981, 0.7718, 0.5981, 0.7792, 0.5379, 0.7755, 0.6773, 0.6196, 0.6773, 0.6946, 0.6328, 0.6538, 0.6328, 0.6193, 0.6021, 0.7555, 0.6021, 0.7629, 0.5379, 0.7592, 0.6935, 0.7398, 0.6861, 0.7392, 0.6935, 0.6953, 0.6773, 0.6953, 0.6773, 0.7702, 0.6328, 0.7238, 0.6328, 0.6954, 0.2839, 0.7737, 0.2817, 0.7848, 0.2268, 0.7681, 0.8287, 0.1857, 0.8287, 0.1783, 0.9107, 0.1783, 0.9107, 0.1857, 0.8287, 0.1412, 0.8287, 0.1338, 0.9107, 0.1338, 0.9107, 0.1412, 0.8287, 0.2376, 0.8287, 0.2302, 0.9107, 0.2302, 0.9107, 0.2376, 0.8287, 0.08933, 0.8287, 0.08192, 0.9107, 0.08192, 0.9107, 0.08933, 0.8287, 0.05226, 0.8287, 0.04485, 0.9107, 0.04485, 0.9107, 0.05226, 0.8287, 0.09674, 0.8287, 0.08933, 0.9107, 0.08933, 0.9107, 0.09674, 0.8287, 0.1931, 0.8287, 0.1857, 0.9107, 0.1857, 0.9107, 0.1931, 0.8287, 0.1486, 0.8287, 0.1412, 0.9107, 0.1412, 0.9107, 0.1486, 0.8287, 0.007786, 0.8287, 0.0003734, 0.9107, 0.0003743, 0.9107, 0.007787, 0.8287, 0.05968, 0.8287, 0.05226, 0.9107, 0.05226, 0.9107, 0.05968, 0.8287, 0.1042, 0.8287, 0.09674, 0.9107, 0.09674, 0.9107, 0.1042, 0.8287, 0.2005, 0.8287, 0.1931, 0.9107, 0.1931, 0.9107, 0.2005, 0.8287, 0.156, 0.8287, 0.1486, 0.9107, 0.1486, 0.9107, 0.156, 0.8287, 0.0152, 0.8287, 0.007786, 0.9107, 0.007787, 0.9107, 0.0152, 0.8287, 0.06709, 0.8287, 0.05968, 0.9107, 0.05968, 0.9107, 0.06709, 0.8287, 0.1116, 0.8287, 0.1042, 0.9107, 0.1042, 0.9107, 0.1116, 0.8287, 0.2079, 0.8287, 0.2005, 0.9107, 0.2005, 0.9107, 0.2079, 0.8287, 0.02261, 0.8287, 0.0152, 0.9107, 0.0152, 0.9107, 0.02261, 0.8287, 0.0745, 0.8287, 0.06709, 0.9107, 0.06709, 0.9107, 0.0745, 0.8287, 0.1635, 0.8287, 0.156, 0.9107, 0.156, 0.9107, 0.1635, 0.8287, 0.119, 0.8287, 0.1116, 0.9107, 0.1116, 0.9107, 0.119, 0.8287, 0.2153, 0.8287, 0.2079, 0.9107, 0.2079, 0.9107, 0.2153, 0.8287, 0.03002, 0.8287, 0.02261, 0.9107, 0.02261, 0.9107, 0.03003, 0.8287, 0.1709, 0.8287, 0.1635, 0.9107, 0.1635, 0.9107, 0.1709, 0.8287, 0.1264, 0.8287, 0.119, 0.9107, 0.119, 0.9107, 0.1264, 0.8287, 0.2228, 0.8287, 0.2153, 0.9107, 0.2153, 0.9107, 0.2228, 0.8287, 0.08192, 0.8287, 0.0745, 0.9107, 0.0745, 0.9107, 0.08192, 0.8287, 0.03744, 0.8287, 0.03002, 0.9107, 0.03003, 0.9107, 0.03744, 0.8287, 0.1783, 0.8287, 0.1709, 0.9107, 0.1709, 0.9107, 0.1783, 0.8287, 0.1338, 0.8287, 0.1264, 0.9107, 0.1264, 0.9107, 0.1338, 0.8287, 0.2302, 0.8287, 0.2228, 0.9107, 0.2228, 0.9107, 0.2302, 0.8287, 0.04485, 0.8287, 0.03744, 0.9107, 0.03744, 0.9107, 0.04485, 0.3413, 0.7555, 0.3413, 0.7605, 0.3374, 0.7609, 0.3374, 0.7551, 0.3423, 0.7505, 0.3413, 0.7555, 0.3374, 0.7551, 0.3385, 0.7493, 0.3443, 0.7458, 0.3423, 0.7505, 0.3385, 0.7493, 0.3408, 0.7439, 0.3471, 0.7415, 0.3443, 0.7458, 0.3408, 0.7439, 0.344, 0.739, 0.3507, 0.738, 0.3471, 0.7415, 0.344, 0.739, 0.3482, 0.7349, 0.3549, 0.7351, 0.3507, 0.738, 0.3482, 0.7349, 0.3531, 0.7316, 0.3596, 0.7332, 0.3549, 0.7351, 0.3531, 0.7316, 0.3585, 0.7294, 0.3646, 0.7322, 0.3596, 0.7332, 0.3585, 0.7294, 0.3642, 0.7282, 0.3697, 0.7322, 0.3646, 0.7322, 0.3642, 0.7282, 0.3701, 0.7282, 0.3747, 0.7332, 0.3697, 0.7322, 0.3701, 0.7282, 0.3758, 0.7294, 0.3794, 0.7351, 0.3747, 0.7332, 0.3758, 0.7294, 0.3813, 0.7316, 0.3836, 0.738, 0.3794, 0.7351, 0.3813, 0.7316, 0.3861, 0.7349, 0.3872, 0.7415, 0.3836, 0.738, 0.3861, 0.7349, 0.3903, 0.739, 0.39, 0.7458, 0.3872, 0.7415, 0.3903, 0.739, 0.3935, 0.7439, 0.392, 0.7505, 0.39, 0.7458, 0.3935, 0.7439, 0.3958, 0.7493, 0.393, 0.7555, 0.392, 0.7505, 0.3958, 0.7493, 0.3969, 0.7551, 0.393, 0.7605, 0.393, 0.7555, 0.3969, 0.7551, 0.3969, 0.7609, 0.392, 0.7655, 0.393, 0.7605, 0.3969, 0.7609, 0.3958, 0.7667, 0.39, 0.7702, 0.392, 0.7655, 0.3958, 0.7667, 0.3935, 0.7721, 0.3872, 0.7745, 0.39, 0.7702, 0.3935, 0.7721, 0.3903, 0.777, 0.3836, 0.7781, 0.3872, 0.7745, 0.3903, 0.777, 0.3861, 0.7811, 0.3794, 0.7809, 0.3836, 0.7781, 0.3861, 0.7811, 0.3813, 0.7844, 0.3747, 0.7828, 0.3794, 0.7809, 0.3813, 0.7844, 0.3758, 0.7866, 0.3697, 0.7838, 0.3747, 0.7828, 0.3758, 0.7866, 0.3701, 0.7878, 0.3646, 0.7838, 0.3697, 0.7838, 0.3701, 0.7878, 0.3642, 0.7878, 0.3596, 0.7828, 0.3646, 0.7838, 0.3642, 0.7878, 0.3585, 0.7866, 0.3549, 0.7809, 0.3596, 0.7828, 0.3585, 0.7866, 0.3531, 0.7844, 0.3507, 0.7781, 0.3549, 0.7809, 0.3531, 0.7844, 0.3482, 0.7811, 0.3471, 0.7745, 0.3507, 0.7781, 0.3482, 0.7811, 0.344, 0.777, 0.3443, 0.7702, 0.3471, 0.7745, 0.344, 0.777, 0.3408, 0.7721, 0.3423, 0.7655, 0.3443, 0.7702, 0.3408, 0.7721, 0.3385, 0.7667, 0.3413, 0.7605, 0.3423, 0.7655, 0.3385, 0.7667, 0.3374, 0.7609, 0.1825, 0.7318, 0.1905, 0.7238, 0.2268, 0.7681, 0.2817, 0.7848, 0.2774, 0.7951, 0.2268, 0.7681, 0.1905, 0.7238, 0.1998, 0.7176, 0.2268, 0.7681, 0.2324, 0.8252, 0.2212, 0.8252, 0.2268, 0.7681, 0.2774, 0.7951, 0.2711, 0.8045, 0.2268, 0.7681, 0.1998, 0.7176, 0.2102, 0.7133, 0.2268, 0.7681, 0.2212, 0.8252, 0.2102, 0.823, 0.2268, 0.7681, 0.2711, 0.8045, 0.2632, 0.8124, 0.2268, 0.7681, 0.2102, 0.7133, 0.2212, 0.7111, 0.2268, 0.7681, 0.2102, 0.823, 0.1998, 0.8187, 0.2268, 0.7681, 0.2632, 0.8124, 0.2538, 0.8187, 0.2268, 0.7681, 0.2212, 0.7111, 0.2324, 0.7111, 0.2268, 0.7681, 0.1998, 0.8187, 0.1905, 0.8124, 0.2268, 0.7681, 0.2538, 0.8187, 0.2435, 0.823, 0.2268, 0.7681, 0.2324, 0.7111, 0.2435, 0.7133, 0.2268, 0.7681, 0.1905, 0.8124, 0.1825, 0.8045, 0.2268, 0.7681, 0.2435, 0.823, 0.2324, 0.8252, 0.2268, 0.7681, 0.2435, 0.7133, 0.2538, 0.7176, 0.2268, 0.7681, 0.1825, 0.8045, 0.1763, 0.7951, 0.2268, 0.7681, 0.2538, 0.7176, 0.2632, 0.7238, 0.2268, 0.7681, 0.1763, 0.7951, 0.172, 0.7848, 0.2268, 0.7681, 0.2632, 0.7238, 0.2711, 0.7318, 0.2268, 0.7681, 0.172, 0.7848, 0.1698, 0.7737, 0.2268, 0.7681, 0.2711, 0.7318, 0.2774, 0.7411, 0.2268, 0.7681, 0.1698, 0.7737, 0.1698, 0.7625, 0.2268, 0.7681, 0.2774, 0.7411, 0.2817, 0.7515, 0.2268, 0.7681, 0.1698, 0.7625, 0.172, 0.7515, 0.2268, 0.7681, 0.2817, 0.7515, 0.2839, 0.7625, 0.2268, 0.7681, 0.172, 0.7515, 0.1763, 0.7411, 0.2268, 0.7681, 0.2839, 0.7625, 0.2839, 0.7737, 0.2268, 0.7681, 0.1763, 0.7411, 0.1825, 0.7318, 0.2268, 0.7681])
me_cone.materials.append(mat_material)
me_cone.use_remesh_preserve_volume = False
me_cone.use_remesh_preserve_attributes = False
me_cone.use_mirror_vertex_groups = False
me_cone.update()

# ---- objects
ob_cone = bpy.data.objects.new('Cone', me_cone)

# ---- transforms, parenting, visibility, modifiers, constraints
ob_cone.location = (0.0, 1.481, -0.004726)
ob_cone.rotation_euler = (-1.571, -0.7765, -8.171e-15)
ob_cone.scale = (0.5556, 0.5556, 0.5556)
ob_cone.lineart.crease_threshold = 0.0

# ---- collection membership
col_collection.objects.link(ob_cone)

# ---- scene / render settings (as saved in the file)
scene.frame_start = 1; scene.frame_end = 250; scene.frame_set(0)
scene.render.engine = 'BLENDER_EEVEE_NEXT'
scene.cycles.use_denoising = False
scene.cycles.samples = 128
scene.cycles.sampling_pattern = 'TABULATED_SOBOL'
scene.cycles.use_adaptive_sampling = False
scene.cycles.use_light_tree = False
scene.view_settings.view_transform = 'Filmic'
bpy.context.view_layer.update()

# ---- added for rendering (the .blend has no active camera and no usable light): camera, sun
cam_auto = bpy.data.cameras.new('AutoCamera')
cam_auto.lens = 50.0
cam_auto.sensor_width = 36.0
cam_auto.clip_end = 1000.0
ob_auto_camera = bpy.data.objects.new('AutoCamera', cam_auto)
scene.collection.objects.link(ob_auto_camera)
ob_auto_camera.location = (4.58318, -5.61527, 3.66181)
ob_auto_camera.rotation_euler = (1.09748, -7.21219e-08, 0.694738)
scene.camera = ob_auto_camera
light_auto_sun = bpy.data.lights.new('AutoSun', 'SUN')
light_auto_sun.energy = 3.0
light_auto_sun.angle = 0.0523599
ob_auto_sun = bpy.data.objects.new('AutoSun', light_auto_sun)
scene.collection.objects.link(ob_auto_sun)
ob_auto_sun.rotation_euler = (0.872665, 0.174533, 0.523599)
bpy.context.view_layer.update()
